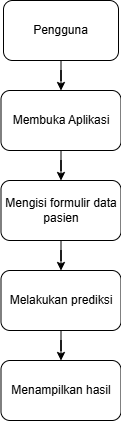

The diagram above was exported from draw.io. Its source (the exported page's mxGraphModel, read from the mxfile embedded in the PNG):
<mxGraphModel dx="1420" dy="798" grid="1" gridSize="10" guides="1" tooltips="1" connect="1" arrows="1" fold="1" page="1" pageScale="1" pageWidth="850" pageHeight="1100" math="0" shadow="0">
  <root>
    <mxCell id="0" />
    <mxCell id="1" parent="0" />
    <mxCell id="g24ydWd4fzxvl48EF9Zk-3" value="" style="edgeStyle=orthogonalEdgeStyle;rounded=0;orthogonalLoop=1;jettySize=auto;html=1;" edge="1" parent="1" source="g24ydWd4fzxvl48EF9Zk-1" target="g24ydWd4fzxvl48EF9Zk-2">
      <mxGeometry relative="1" as="geometry" />
    </mxCell>
    <mxCell id="g24ydWd4fzxvl48EF9Zk-1" value="Pengguna" style="rounded=1;whiteSpace=wrap;html=1;rotation=0;" vertex="1" parent="1">
      <mxGeometry x="360" y="70" width="115" height="60" as="geometry" />
    </mxCell>
    <mxCell id="g24ydWd4fzxvl48EF9Zk-6" value="" style="edgeStyle=orthogonalEdgeStyle;rounded=0;orthogonalLoop=1;jettySize=auto;html=1;" edge="1" parent="1" source="g24ydWd4fzxvl48EF9Zk-2" target="g24ydWd4fzxvl48EF9Zk-5">
      <mxGeometry relative="1" as="geometry" />
    </mxCell>
    <mxCell id="g24ydWd4fzxvl48EF9Zk-2" value="Membuka Aplikasi" style="whiteSpace=wrap;html=1;rounded=1;" vertex="1" parent="1">
      <mxGeometry x="357.5" y="160" width="120" height="60" as="geometry" />
    </mxCell>
    <mxCell id="g24ydWd4fzxvl48EF9Zk-8" value="" style="edgeStyle=orthogonalEdgeStyle;rounded=0;orthogonalLoop=1;jettySize=auto;html=1;" edge="1" parent="1" source="g24ydWd4fzxvl48EF9Zk-5" target="g24ydWd4fzxvl48EF9Zk-7">
      <mxGeometry relative="1" as="geometry" />
    </mxCell>
    <mxCell id="g24ydWd4fzxvl48EF9Zk-5" value="Mengisi formulir data pasien" style="whiteSpace=wrap;html=1;rounded=1;" vertex="1" parent="1">
      <mxGeometry x="357.5" y="250" width="120" height="60" as="geometry" />
    </mxCell>
    <mxCell id="g24ydWd4fzxvl48EF9Zk-10" value="" style="edgeStyle=orthogonalEdgeStyle;rounded=0;orthogonalLoop=1;jettySize=auto;html=1;" edge="1" parent="1" source="g24ydWd4fzxvl48EF9Zk-7" target="g24ydWd4fzxvl48EF9Zk-9">
      <mxGeometry relative="1" as="geometry" />
    </mxCell>
    <mxCell id="g24ydWd4fzxvl48EF9Zk-7" value="Melakukan prediksi" style="whiteSpace=wrap;html=1;rounded=1;" vertex="1" parent="1">
      <mxGeometry x="357.5" y="340" width="120" height="60" as="geometry" />
    </mxCell>
    <mxCell id="g24ydWd4fzxvl48EF9Zk-9" value="Menampilkan hasil" style="whiteSpace=wrap;html=1;rounded=1;" vertex="1" parent="1">
      <mxGeometry x="357.5" y="430" width="120" height="60" as="geometry" />
    </mxCell>
  </root>
</mxGraphModel>